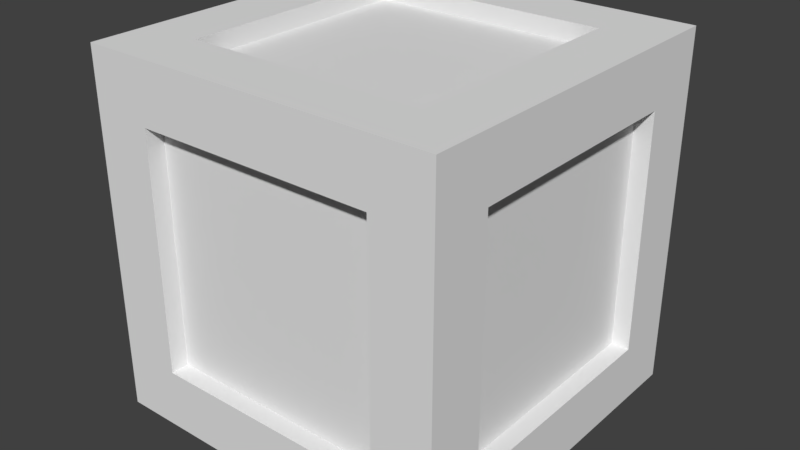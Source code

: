 # Source: Indestructible.blend  (saved by Blender 2.77.0; exported with 4.5.12 LTS)
import bpy
from mathutils import Matrix  # noqa: F401  (used for matrix-valued properties, if any)

bpy.ops.wm.read_factory_settings(use_empty=True)
scene = bpy.context.scene
scene.name = 'Scene'

# ---- collections
col_collection_1 = bpy.data.collections.new('Collection 1'); scene.collection.children.link(col_collection_1)

# ---- materials (node trees are filled in below, after node groups)
mat_indestructiblematerial = bpy.data.materials.new('IndestructibleMaterial')
mat_indestructiblematerial.alpha_threshold = 0.0
mat_indestructiblematerial.use_transparent_shadow = False
mat_indestructiblematerial.roughness = 0.5
mat_indestructiblematerial.line_color = (0.0, 0.0, 0.0, 1.0)

# ---- material node trees

# ---- world
world_world = bpy.data.worlds.new('World'); scene.world = world_world
world_world.color = (0.05088, 0.05088, 0.05088)
world_world.use_sun_shadow = False
world_world.sun_shadow_jitter_overblur = 0.0
world_world.cycles.sampling_method = 'MANUAL'

# ---- meshes
me_cube = bpy.data.meshes.new('Cube')
me_cube.from_pydata([(0.5, 0.5, -0.5), (0.5, -0.5, -0.5), (-0.5, -0.5, -0.5), (-0.5, 0.5, -0.5), (0.5, 0.5, 0.5), (0.5, -0.5, 0.5), (-0.5, -0.5, 0.5), (-0.5, 0.5, 0.5), (-0.3333, 0.5, -0.5), (-0.3333, -0.5, -0.5), (-0.3333, 0.5, 0.5), (-0.3333, -0.5, 0.5), (0.3333, 0.5, -0.5), (0.3333, -0.5, -0.5), (0.3333, 0.5, 0.5), (0.3333, -0.5, 0.5), (0.5, -0.3333, -0.5), (-0.5, -0.3333, -0.5), (0.5, -0.3333, 0.5), (-0.5, -0.3333, 0.5), (-0.3333, -0.3333, 0.5), (-0.3333, -0.3333, -0.5), (0.3333, -0.3333, -0.5), (0.3333, -0.3333, 0.5), (-0.5, 0.3333, -0.5), (-0.5, 0.3333, 0.5), (-0.3333, 0.3333, -0.5), (0.3333, 0.3333, -0.5), (0.5, 0.3333, -0.5), (0.5, 0.3333, 0.5), (-0.3333, 0.3333, 0.5), (0.3333, 0.3333, 0.5), (0.5, 0.5, -0.3333), (0.5, -0.5, -0.3333), (-0.5, -0.5, -0.3333), (-0.5, 0.5, -0.3333), (-0.3333, 0.5, -0.3333), (-0.3333, -0.5, -0.3333), (0.3333, -0.5, -0.3333), (0.3333, 0.5, -0.3333), (-0.5, -0.3333, -0.3333), (0.5, -0.3333, -0.3333), (0.5, 0.3333, -0.3333), (-0.5, 0.3333, -0.3333), (0.5, 0.5, 0.3333), (0.5, -0.5, 0.3333), (-0.5, -0.5, 0.3333), (-0.5, 0.5, 0.3333), (-0.3333, 0.5, 0.3333), (0.3333, 0.5, 0.3333), (-0.3333, -0.5, 0.3333), (0.3333, -0.5, 0.3333), (-0.5, -0.3333, 0.3333), (0.5, -0.3333, 0.3333), (0.5, 0.3333, 0.3333), (-0.5, 0.3333, 0.3333), (0.3333, 0.5, -0.3333), (-0.3333, 0.5, -0.3333), (-0.3333, 0.5, 0.3333), (0.3333, 0.5, 0.3333), (0.3333, 0.5, -0.3333), (-0.3333, 0.5, -0.3333), (-0.3333, 0.5, 0.3333), (0.3333, 0.5, 0.3333), (0.3333, 0.45, -0.3333), (-0.3333, 0.45, -0.3333), (-0.3333, 0.45, 0.3333), (0.3333, 0.45, 0.3333), (-0.5, -0.3333, 0.3333), (-0.5, -0.3333, -0.3333), (-0.5, 0.3333, 0.3333), (-0.5, 0.3333, -0.3333), (-0.5, -0.3333, 0.3333), (-0.5, -0.3333, -0.3333), (-0.5, 0.3333, 0.3333), (-0.5, 0.3333, -0.3333), (-0.45, -0.3333, 0.3333), (-0.45, -0.3333, -0.3333), (-0.45, 0.3333, 0.3333), (-0.45, 0.3333, -0.3333), (0.45, -0.3333, 0.3333), (0.45, -0.3333, -0.3333), (0.45, 0.3333, 0.3333), (0.45, 0.3333, -0.3333), (-0.3333, -0.45, 0.3333), (-0.3333, -0.45, -0.3333), (0.3333, -0.45, 0.3333), (0.3333, -0.45, -0.3333), (0.3333, -0.3333, -0.45), (-0.3333, -0.3333, -0.45), (-0.3333, 0.3333, -0.45), (0.3333, 0.3333, -0.45), (-0.3333, 0.3333, 0.45), (-0.3333, -0.3333, 0.45), (0.3333, 0.3333, 0.45), (0.3333, -0.3333, 0.45)], [], [(21, 9, 2, 17), (20, 19, 6, 11), (53, 18, 5, 45), (50, 11, 6, 46), (55, 25, 7, 47), (36, 8, 3, 35), (39, 12, 8, 36), (51, 15, 11, 50), (23, 20, 11, 15), (22, 13, 9, 21), (16, 1, 13, 22), (18, 23, 15, 5), (45, 5, 15, 51), (32, 0, 12, 39), (29, 31, 23, 18), (28, 16, 22, 27), (22, 21, 89, 88), (30, 20, 93, 92), (46, 6, 19, 52), (54, 29, 18, 53), (30, 25, 19, 20), (26, 21, 17, 24), (8, 26, 24, 3), (10, 7, 25, 30), (44, 4, 29, 54), (14, 10, 30, 31), (12, 27, 26, 8), (0, 28, 27, 12), (4, 14, 31, 29), (52, 19, 25, 55), (17, 40, 43, 24), (0, 32, 42, 28), (28, 42, 41, 16), (2, 34, 40, 17), (44, 32, 39, 49), (1, 33, 38, 13), (13, 38, 37, 9), (39, 36, 57, 56), (48, 36, 35, 47), (24, 43, 35, 3), (9, 37, 34, 2), (16, 41, 33, 1), (10, 48, 47, 7), (14, 49, 48, 10), (4, 44, 49, 14), (55, 43, 71, 70), (32, 44, 54, 42), (53, 41, 81, 80), (34, 46, 52, 40), (33, 45, 51, 38), (51, 50, 84, 86), (43, 55, 47, 35), (37, 50, 46, 34), (41, 53, 45, 33), (58, 59, 63, 62), (36, 48, 58, 57), (48, 49, 59, 58), (49, 39, 56, 59), (63, 60, 64, 67), (57, 58, 62, 61), (59, 56, 60, 63), (56, 57, 61, 60), (67, 64, 65, 66), (60, 61, 65, 64), (62, 63, 67, 66), (61, 62, 66, 65), (68, 70, 74, 72), (43, 40, 69, 71), (40, 52, 68, 69), (52, 55, 70, 68), (75, 73, 77, 79), (70, 71, 75, 74), (71, 69, 73, 75), (69, 68, 72, 73), (77, 76, 78, 79), (73, 72, 76, 77), (72, 74, 78, 76), (74, 75, 79, 78), (83, 82, 80, 81), (41, 42, 83, 81), (42, 54, 82, 83), (54, 53, 80, 82), (87, 86, 84, 85), (37, 38, 87, 85), (50, 37, 85, 84), (38, 51, 86, 87), (91, 88, 89, 90), (27, 22, 88, 91), (26, 27, 91, 90), (21, 26, 90, 89), (94, 92, 93, 95), (20, 23, 95, 93), (23, 31, 94, 95), (31, 30, 92, 94)])
_uv = me_cube.uv_layers.new(name='UVMap')
_uv.uv.foreach_set('vector', [0.168, 0.832, 0.168, 1.0, 0.0, 1.0, 0.0, 0.832, 0.168, 0.832, 0.168, 1.0, 0.0, 1.0, 0.0, 0.832, 0.168, 0.168, 0.0, 0.168, 0.0, 0.0, 0.168, 0.0, 0.168, 0.168, 0.0, 0.168, 0.0, 0.0, 0.168, 0.0, 0.168, 0.168, 0.0, 0.168, 0.0, 0.0, 0.168, 0.0, 0.832, 0.832, 1.0, 0.832, 1.0, 1.0, 0.832, 1.0, 0.832, 0.168, 1.0, 0.168, 1.0, 0.832, 0.832, 0.832, 0.168, 0.832, 0.0, 0.832, 0.0, 0.168, 0.168, 0.168, 0.168, 0.168, 0.168, 0.832, 0.0, 0.832, 0.0, 0.168, 0.832, 0.832, 0.832, 1.0, 0.168, 1.0, 0.168, 0.832, 1.0, 0.832, 1.0, 1.0, 0.832, 1.0, 0.832, 0.832, 0.168, 0.0, 0.168, 0.168, 0.0, 0.168, 0.0, 0.0, 0.168, 1.0, 0.0, 1.0, 0.0, 0.832, 0.168, 0.832, 0.832, 0.0, 1.0, 0.0, 1.0, 0.168, 0.832, 0.168, 0.832, 0.0, 0.832, 0.168, 0.168, 0.168, 0.168, 0.0, 1.0, 0.168, 1.0, 0.832, 0.832, 0.832, 0.832, 0.168, 0.832, 0.8369, 0.168, 0.8369, 0.168, 0.876, 0.832, 0.876, 0.832, 0.8369, 0.168, 0.8369, 0.168, 0.876, 0.832, 0.876, 0.168, 1.0, 0.0, 1.0, 0.0, 0.832, 0.168, 0.832, 0.168, 0.832, 0.0, 0.832, 0.0, 0.168, 0.168, 0.168, 0.832, 0.832, 0.832, 1.0, 0.168, 1.0, 0.168, 0.832, 0.168, 0.168, 0.168, 0.832, 0.0, 0.832, 0.0, 0.168, 0.168, 0.0, 0.168, 0.168, 0.0, 0.168, 0.0, 0.0, 1.0, 0.832, 1.0, 1.0, 0.832, 1.0, 0.832, 0.832, 0.168, 1.0, 0.0, 1.0, 0.0, 0.832, 0.168, 0.832, 1.0, 0.168, 1.0, 0.832, 0.832, 0.832, 0.832, 0.168, 0.832, 0.0, 0.832, 0.168, 0.168, 0.168, 0.168, 0.0, 1.0, 0.0, 1.0, 0.168, 0.832, 0.168, 0.832, 0.0, 1.0, 0.0, 1.0, 0.168, 0.832, 0.168, 0.832, 0.0, 0.168, 0.832, 0.0, 0.832, 0.0, 0.168, 0.168, 0.168, 1.0, 0.832, 0.832, 0.832, 0.832, 0.168, 1.0, 0.168, 1.0, 1.0, 0.832, 1.0, 0.832, 0.832, 1.0, 0.832, 1.0, 0.832, 0.832, 0.832, 0.832, 0.168, 1.0, 0.168, 1.0, 1.0, 0.832, 1.0, 0.832, 0.832, 1.0, 0.832, 0.168, 0.0, 0.832, 0.0, 0.832, 0.168, 0.168, 0.168, 1.0, 1.0, 0.832, 1.0, 0.832, 0.832, 1.0, 0.832, 1.0, 0.832, 0.832, 0.832, 0.832, 0.168, 1.0, 0.168, 0.0, 0.0, 0.0, 0.0, 0.0, 0.0, 0.0, 0.0, 0.168, 0.832, 0.832, 0.832, 0.832, 1.0, 0.168, 1.0, 1.0, 0.168, 0.832, 0.168, 0.832, 0.0, 1.0, 0.0, 1.0, 0.168, 0.832, 0.168, 0.832, 0.0, 1.0, 0.0, 1.0, 0.168, 0.832, 0.168, 0.832, 0.0, 1.0, 0.0, 0.0, 0.832, 0.168, 0.832, 0.168, 1.0, 0.0, 1.0, 0.0, 0.168, 0.168, 0.168, 0.168, 0.832, 0.0, 0.832, 0.0, 0.0, 0.168, 0.0, 0.168, 0.168, 0.0, 0.168, 0.0, 0.0, 0.0, 0.0, 0.0, 0.0, 0.0, 0.0, 0.832, 1.0, 0.168, 1.0, 0.168, 0.832, 0.832, 0.832, 0.168, 0.1641, 0.832, 0.1641, 0.832, 0.125, 0.168, 0.125, 0.832, 1.0, 0.168, 1.0, 0.168, 0.832, 0.832, 0.832, 0.832, 1.0, 0.168, 1.0, 0.168, 0.832, 0.832, 0.832, 0.1641, 0.832, 0.1641, 0.168, 0.125, 0.168, 0.125, 0.832, 0.832, 0.168, 0.168, 0.168, 0.168, 0.0, 0.832, 0.0, 0.832, 0.168, 0.168, 0.168, 0.168, 0.0, 0.832, 0.0, 0.832, 0.168, 0.168, 0.168, 0.168, 0.0, 0.832, 0.0, 0.0, 0.0, 0.0, 0.0, 0.0, 0.0, 0.0, 0.0, 0.0, 0.0, 0.0, 0.0, 0.0, 0.0, 0.0, 0.0, 0.0, 0.0, 0.0, 0.0, 0.0, 0.0, 0.0, 0.0, 0.0, 0.0, 0.0, 0.0, 0.0, 0.0, 0.0, 0.0, 0.168, 0.1641, 0.832, 0.1641, 0.832, 0.125, 0.168, 0.125, 0.0, 0.0, 0.0, 0.0, 0.0, 0.0, 0.0, 0.0, 0.0, 0.0, 0.0, 0.0, 0.0, 0.0, 0.0, 0.0, 0.0, 0.0, 0.0, 0.0, 0.0, 0.0, 0.0, 0.0, 0.168, 0.168, 0.832, 0.168, 0.832, 0.832, 0.168, 0.832, 0.8359, 0.168, 0.8359, 0.832, 0.8711, 0.832, 0.8711, 0.168, 0.1641, 0.832, 0.1641, 0.168, 0.125, 0.168, 0.125, 0.832, 0.832, 0.8369, 0.168, 0.8369, 0.168, 0.876, 0.832, 0.876, 0.0, 0.0, 0.0, 0.0, 0.0, 0.0, 0.0, 0.0, 0.0, 0.0, 0.0, 0.0, 0.0, 0.0, 0.0, 0.0, 0.0, 0.0, 0.0, 0.0, 0.0, 0.0, 0.0, 0.0, 0.0, 0.0, 0.0, 0.0, 0.0, 0.0, 0.0, 0.0, 0.8359, 0.168, 0.8359, 0.832, 0.8711, 0.832, 0.8711, 0.168, 0.0, 0.0, 0.0, 0.0, 0.0, 0.0, 0.0, 0.0, 0.0, 0.0, 0.0, 0.0, 0.0, 0.0, 0.0, 0.0, 0.0, 0.0, 0.0, 0.0, 0.0, 0.0, 0.0, 0.0, 0.832, 0.832, 0.168, 0.832, 0.168, 0.168, 0.832, 0.168, 0.832, 0.8369, 0.168, 0.8369, 0.168, 0.876, 0.832, 0.876, 0.1641, 0.832, 0.1641, 0.168, 0.125, 0.168, 0.125, 0.832, 0.168, 0.1641, 0.832, 0.1641, 0.832, 0.125, 0.168, 0.125, 0.168, 0.832, 0.168, 0.168, 0.832, 0.168, 0.832, 0.832, 0.8359, 0.168, 0.8359, 0.832, 0.8711, 0.832, 0.8711, 0.168, 0.832, 0.8369, 0.168, 0.8369, 0.168, 0.876, 0.832, 0.876, 0.1641, 0.832, 0.1641, 0.168, 0.125, 0.168, 0.125, 0.832, 0.832, 0.168, 0.832, 0.832, 0.168, 0.832, 0.168, 0.168, 0.8359, 0.168, 0.8359, 0.832, 0.8711, 0.832, 0.8711, 0.168, 0.168, 0.1641, 0.832, 0.1641, 0.832, 0.125, 0.168, 0.125, 0.832, 0.8369, 0.168, 0.8369, 0.168, 0.876, 0.832, 0.876, 0.832, 0.168, 0.832, 0.832, 0.168, 0.832, 0.168, 0.168, 0.8359, 0.168, 0.8359, 0.832, 0.8711, 0.832, 0.8711, 0.168, 0.168, 0.1641, 0.832, 0.1641, 0.832, 0.125, 0.168, 0.125, 0.1641, 0.832, 0.1641, 0.168, 0.125, 0.168, 0.125, 0.832, 0.832, 0.168, 0.832, 0.832, 0.168, 0.832, 0.168, 0.168, 0.1641, 0.832, 0.1641, 0.168, 0.125, 0.168, 0.125, 0.832, 0.168, 0.1641, 0.832, 0.1641, 0.832, 0.125, 0.168, 0.125, 0.8359, 0.168, 0.8359, 0.832, 0.8711, 0.832, 0.8711, 0.168])
me_cube.materials.append(mat_indestructiblematerial)
me_cube.use_remesh_preserve_volume = False
me_cube.use_remesh_preserve_attributes = False
me_cube.use_mirror_vertex_groups = False
me_cube.update()

# ---- objects
ob_cube = bpy.data.objects.new('Cube', me_cube)

# ---- transforms, parenting, visibility, modifiers, constraints
ob_cube.location = (0.0, 0.0, 0.0)
ob_cube.lock_rotations_4d = False
ob_cube.lock_scale = (True, True, True)
ob_cube.empty_display_type = 'ARROWS'
ob_cube.lineart.crease_threshold = 0.0

# ---- collection membership
col_collection_1.objects.link(ob_cube)

# ---- scene / render settings (as saved in the file)
scene.frame_start = 1; scene.frame_end = 250; scene.frame_set(1)
scene.render.engine = 'BLENDER_EEVEE_NEXT'
scene.render.resolution_percentage = 50
scene.render.dither_intensity = 0.0
scene.cycles.use_denoising = False
scene.cycles.samples = 128
scene.cycles.sampling_pattern = 'TABULATED_SOBOL'
scene.cycles.light_sampling_threshold = 0.0
scene.cycles.use_adaptive_sampling = False
scene.cycles.use_light_tree = False
scene.cycles.blur_glossy = 0.0
scene.cycles.sample_clamp_indirect = 0.0
scene.view_settings.view_transform = 'Standard'
bpy.context.view_layer.update()

# ---- added for rendering (the .blend has no active camera and no usable light): camera, sun
cam_auto = bpy.data.cameras.new('AutoCamera')
cam_auto.lens = 50.0
cam_auto.sensor_width = 36.0
cam_auto.clip_end = 1000.0
ob_auto_camera = bpy.data.objects.new('AutoCamera', cam_auto)
scene.collection.objects.link(ob_auto_camera)
ob_auto_camera.location = (1.60254, -1.92304, 1.28203)
ob_auto_camera.rotation_euler = (1.09748, -7.21219e-08, 0.694738)
scene.camera = ob_auto_camera
light_auto_sun = bpy.data.lights.new('AutoSun', 'SUN')
light_auto_sun.energy = 3.0
light_auto_sun.angle = 0.0523599
ob_auto_sun = bpy.data.objects.new('AutoSun', light_auto_sun)
scene.collection.objects.link(ob_auto_sun)
ob_auto_sun.rotation_euler = (0.872665, 0.174533, 0.523599)
bpy.context.view_layer.update()
